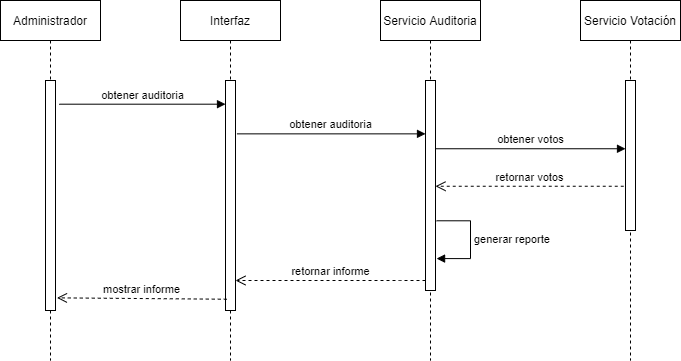

The diagram above was exported from draw.io. Its source (the exported page's mxGraphModel, read from the mxfile embedded in the PNG):
<mxGraphModel dx="952" dy="534" grid="1" gridSize="10" guides="1" tooltips="1" connect="1" arrows="1" fold="1" page="1" pageScale="1" pageWidth="827" pageHeight="1169" math="0" shadow="0">
  <root>
    <mxCell id="UGcIBnglayQFXxnHTy1O-0" />
    <mxCell id="UGcIBnglayQFXxnHTy1O-1" parent="UGcIBnglayQFXxnHTy1O-0" />
    <mxCell id="b8aWb4-9m7kJz21VIv8z-0" value="Administrador" style="shape=umlLifeline;perimeter=lifelinePerimeter;whiteSpace=wrap;html=1;container=1;collapsible=0;recursiveResize=0;outlineConnect=0;" vertex="1" parent="UGcIBnglayQFXxnHTy1O-1">
      <mxGeometry x="40" y="40" width="100" height="360" as="geometry" />
    </mxCell>
    <mxCell id="b8aWb4-9m7kJz21VIv8z-2" value="" style="html=1;points=[];perimeter=orthogonalPerimeter;" vertex="1" parent="b8aWb4-9m7kJz21VIv8z-0">
      <mxGeometry x="45" y="80" width="10" height="230" as="geometry" />
    </mxCell>
    <mxCell id="b8aWb4-9m7kJz21VIv8z-3" value="Interfaz" style="shape=umlLifeline;perimeter=lifelinePerimeter;whiteSpace=wrap;html=1;container=1;collapsible=0;recursiveResize=0;outlineConnect=0;" vertex="1" parent="UGcIBnglayQFXxnHTy1O-1">
      <mxGeometry x="220" y="40" width="100" height="360" as="geometry" />
    </mxCell>
    <mxCell id="b8aWb4-9m7kJz21VIv8z-5" value="" style="html=1;points=[];perimeter=orthogonalPerimeter;" vertex="1" parent="b8aWb4-9m7kJz21VIv8z-3">
      <mxGeometry x="45" y="80" width="10" height="230" as="geometry" />
    </mxCell>
    <mxCell id="b8aWb4-9m7kJz21VIv8z-6" value="Servicio Votación" style="shape=umlLifeline;perimeter=lifelinePerimeter;whiteSpace=wrap;html=1;container=1;collapsible=0;recursiveResize=0;outlineConnect=0;" vertex="1" parent="UGcIBnglayQFXxnHTy1O-1">
      <mxGeometry x="620" y="40" width="100" height="360" as="geometry" />
    </mxCell>
    <mxCell id="b8aWb4-9m7kJz21VIv8z-25" value="" style="html=1;points=[];perimeter=orthogonalPerimeter;" vertex="1" parent="b8aWb4-9m7kJz21VIv8z-6">
      <mxGeometry x="45" y="80" width="10" height="150" as="geometry" />
    </mxCell>
    <mxCell id="b8aWb4-9m7kJz21VIv8z-12" value="retornar informe" style="html=1;verticalAlign=bottom;endArrow=open;dashed=1;endSize=8;" edge="1" parent="UGcIBnglayQFXxnHTy1O-1" source="b8aWb4-9m7kJz21VIv8z-15" target="b8aWb4-9m7kJz21VIv8z-5">
      <mxGeometry relative="1" as="geometry">
        <mxPoint x="780" y="460" as="sourcePoint" />
        <mxPoint x="280" y="449" as="targetPoint" />
        <Array as="points">
          <mxPoint x="430" y="320" />
        </Array>
      </mxGeometry>
    </mxCell>
    <mxCell id="b8aWb4-9m7kJz21VIv8z-13" value="Servicio Auditoria" style="shape=umlLifeline;perimeter=lifelinePerimeter;whiteSpace=wrap;html=1;container=1;collapsible=0;recursiveResize=0;outlineConnect=0;" vertex="1" parent="UGcIBnglayQFXxnHTy1O-1">
      <mxGeometry x="420" y="40" width="100" height="360" as="geometry" />
    </mxCell>
    <mxCell id="b8aWb4-9m7kJz21VIv8z-15" value="" style="html=1;points=[];perimeter=orthogonalPerimeter;" vertex="1" parent="b8aWb4-9m7kJz21VIv8z-13">
      <mxGeometry x="45" y="80" width="10" height="210" as="geometry" />
    </mxCell>
    <mxCell id="b8aWb4-9m7kJz21VIv8z-27" value="generar reporte" style="edgeStyle=orthogonalEdgeStyle;html=1;align=left;spacingLeft=2;endArrow=block;rounded=0;entryX=1.108;entryY=0.848;exitX=1.108;exitY=0.668;exitDx=0;exitDy=0;exitPerimeter=0;entryDx=0;entryDy=0;entryPerimeter=0;" edge="1" target="b8aWb4-9m7kJz21VIv8z-15" parent="b8aWb4-9m7kJz21VIv8z-13" source="b8aWb4-9m7kJz21VIv8z-15">
      <mxGeometry relative="1" as="geometry">
        <mxPoint x="60" y="220" as="sourcePoint" />
        <Array as="points">
          <mxPoint x="90" y="220" />
          <mxPoint x="90" y="258" />
        </Array>
        <mxPoint x="65" y="240" as="targetPoint" />
      </mxGeometry>
    </mxCell>
    <mxCell id="b8aWb4-9m7kJz21VIv8z-16" value="obtener auditoria" style="html=1;verticalAlign=bottom;endArrow=block;exitX=1.14;exitY=0.232;exitDx=0;exitDy=0;exitPerimeter=0;" edge="1" parent="UGcIBnglayQFXxnHTy1O-1" source="b8aWb4-9m7kJz21VIv8z-5" target="b8aWb4-9m7kJz21VIv8z-15">
      <mxGeometry width="80" relative="1" as="geometry">
        <mxPoint x="290" y="390" as="sourcePoint" />
        <mxPoint x="680" y="390" as="targetPoint" />
      </mxGeometry>
    </mxCell>
    <mxCell id="b8aWb4-9m7kJz21VIv8z-19" value="obtener auditoria" style="html=1;verticalAlign=bottom;endArrow=block;exitX=1.38;exitY=0.103;exitDx=0;exitDy=0;exitPerimeter=0;" edge="1" parent="UGcIBnglayQFXxnHTy1O-1" source="b8aWb4-9m7kJz21VIv8z-2" target="b8aWb4-9m7kJz21VIv8z-5">
      <mxGeometry width="80" relative="1" as="geometry">
        <mxPoint x="120" y="370" as="sourcePoint" />
        <mxPoint x="250" y="375" as="targetPoint" />
      </mxGeometry>
    </mxCell>
    <mxCell id="b8aWb4-9m7kJz21VIv8z-20" value="mostrar informe" style="html=1;verticalAlign=bottom;endArrow=open;dashed=1;endSize=8;exitX=0.127;exitY=0.951;exitDx=0;exitDy=0;exitPerimeter=0;entryX=1.146;entryY=0.945;entryDx=0;entryDy=0;entryPerimeter=0;" edge="1" parent="UGcIBnglayQFXxnHTy1O-1" source="b8aWb4-9m7kJz21VIv8z-5" target="b8aWb4-9m7kJz21VIv8z-2">
      <mxGeometry relative="1" as="geometry">
        <mxPoint x="250" y="470" as="sourcePoint" />
        <mxPoint x="130" y="470" as="targetPoint" />
      </mxGeometry>
    </mxCell>
    <mxCell id="b8aWb4-9m7kJz21VIv8z-24" value="obtener votos" style="html=1;verticalAlign=bottom;endArrow=block;exitX=0.957;exitY=0.325;exitDx=0;exitDy=0;exitPerimeter=0;" edge="1" parent="UGcIBnglayQFXxnHTy1O-1" source="b8aWb4-9m7kJz21VIv8z-15" target="b8aWb4-9m7kJz21VIv8z-25">
      <mxGeometry width="80" relative="1" as="geometry">
        <mxPoint x="98.79999999999995" y="373.39" as="sourcePoint" />
        <mxPoint x="265" y="373.39" as="targetPoint" />
      </mxGeometry>
    </mxCell>
    <mxCell id="b8aWb4-9m7kJz21VIv8z-28" value="retornar votos" style="html=1;verticalAlign=bottom;endArrow=open;dashed=1;endSize=8;exitX=-0.175;exitY=0.705;exitDx=0;exitDy=0;exitPerimeter=0;" edge="1" parent="UGcIBnglayQFXxnHTy1O-1" source="b8aWb4-9m7kJz21VIv8z-25" target="b8aWb4-9m7kJz21VIv8z-15">
      <mxGeometry relative="1" as="geometry">
        <mxPoint x="580" y="200" as="sourcePoint" />
        <mxPoint x="470" y="229" as="targetPoint" />
      </mxGeometry>
    </mxCell>
  </root>
</mxGraphModel>